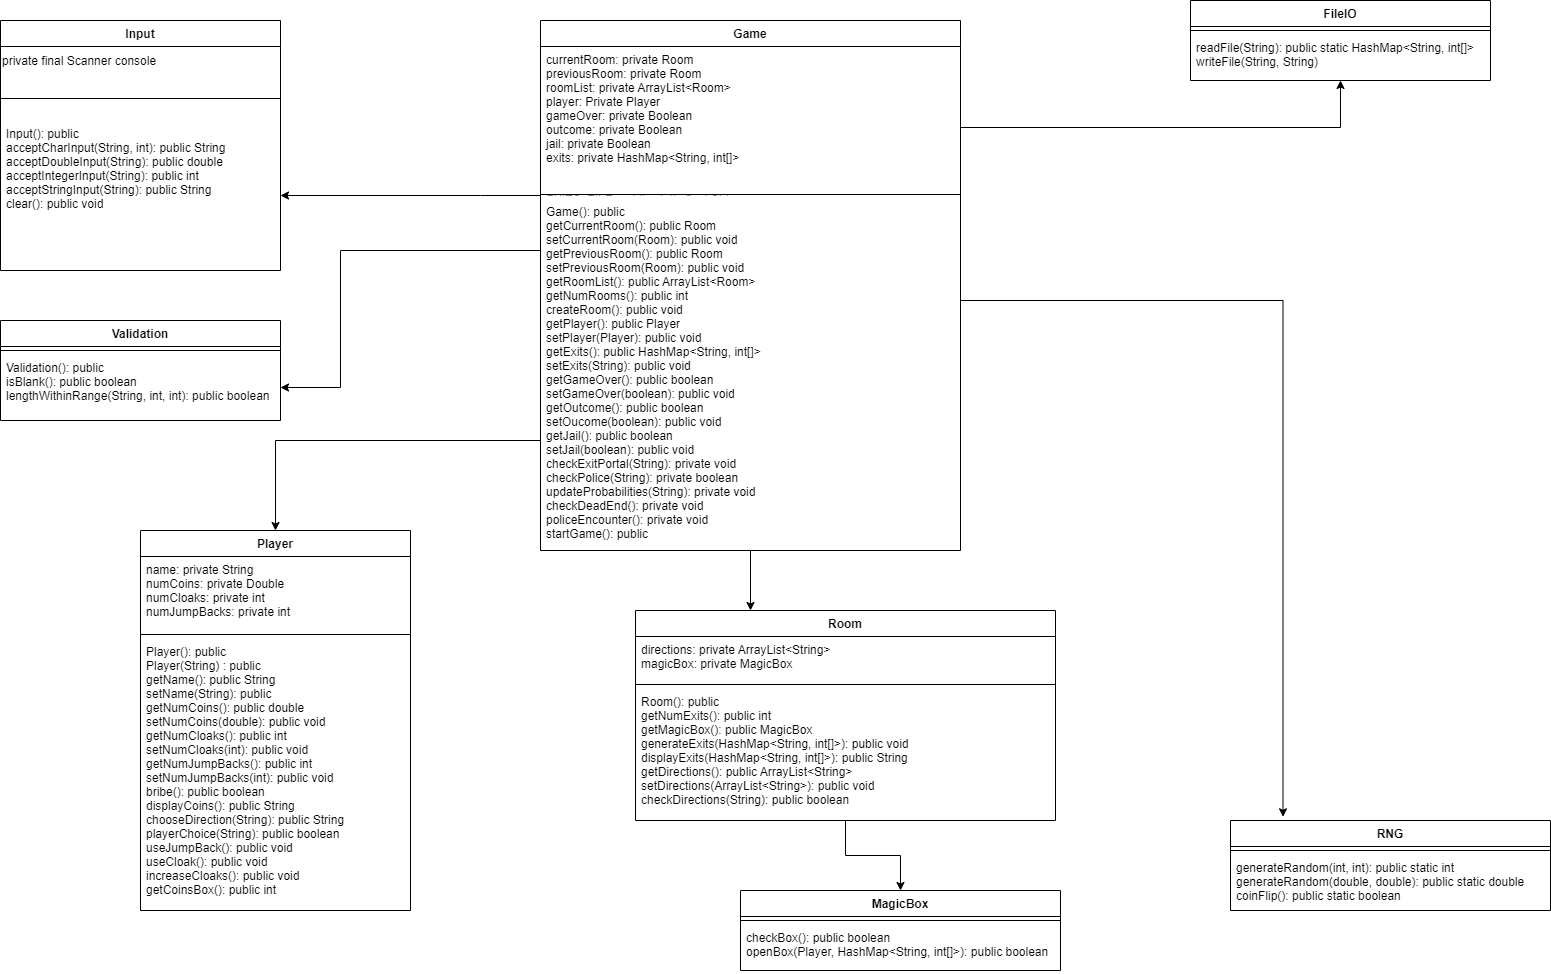

The diagram above was exported from draw.io. Its source (the exported page's mxGraphModel, read from the mxfile embedded in the PNG):
<mxGraphModel dx="1181" dy="704" grid="1" gridSize="10" guides="1" tooltips="1" connect="1" arrows="1" fold="1" page="1" pageScale="1" pageWidth="1654" pageHeight="1169" math="0" shadow="0">
  <root>
    <mxCell id="WIyWlLk6GJQsqaUBKTNV-0" />
    <mxCell id="WIyWlLk6GJQsqaUBKTNV-1" parent="WIyWlLk6GJQsqaUBKTNV-0" />
    <mxCell id="PTW3OSGqNMUf5eGhp1Us-15" style="edgeStyle=orthogonalEdgeStyle;rounded=0;orthogonalLoop=1;jettySize=auto;html=1;entryX=0.5;entryY=0;entryDx=0;entryDy=0;" parent="WIyWlLk6GJQsqaUBKTNV-1" source="PTW3OSGqNMUf5eGhp1Us-0" target="PTW3OSGqNMUf5eGhp1Us-4" edge="1">
      <mxGeometry relative="1" as="geometry">
        <Array as="points">
          <mxPoint x="345" y="510" />
        </Array>
      </mxGeometry>
    </mxCell>
    <mxCell id="PTW3OSGqNMUf5eGhp1Us-16" style="edgeStyle=orthogonalEdgeStyle;rounded=0;orthogonalLoop=1;jettySize=auto;html=1;" parent="WIyWlLk6GJQsqaUBKTNV-1" source="PTW3OSGqNMUf5eGhp1Us-0" target="PTW3OSGqNMUf5eGhp1Us-9" edge="1">
      <mxGeometry relative="1" as="geometry">
        <Array as="points">
          <mxPoint x="1020" y="340" />
        </Array>
      </mxGeometry>
    </mxCell>
    <mxCell id="PTW3OSGqNMUf5eGhp1Us-26" style="edgeStyle=orthogonalEdgeStyle;rounded=0;orthogonalLoop=1;jettySize=auto;html=1;entryX=1;entryY=0.5;entryDx=0;entryDy=0;" parent="WIyWlLk6GJQsqaUBKTNV-1" source="PTW3OSGqNMUf5eGhp1Us-0" target="PTW3OSGqNMUf5eGhp1Us-25" edge="1">
      <mxGeometry relative="1" as="geometry">
        <mxPoint x="240" y="129" as="targetPoint" />
        <Array as="points">
          <mxPoint x="550" y="265" />
          <mxPoint x="550" y="265" />
        </Array>
      </mxGeometry>
    </mxCell>
    <mxCell id="PTW3OSGqNMUf5eGhp1Us-31" style="edgeStyle=orthogonalEdgeStyle;rounded=0;orthogonalLoop=1;jettySize=auto;html=1;entryX=1;entryY=0.5;entryDx=0;entryDy=0;" parent="WIyWlLk6GJQsqaUBKTNV-1" source="PTW3OSGqNMUf5eGhp1Us-0" target="PTW3OSGqNMUf5eGhp1Us-30" edge="1">
      <mxGeometry relative="1" as="geometry">
        <Array as="points">
          <mxPoint x="410" y="320" />
          <mxPoint x="410" y="457" />
        </Array>
      </mxGeometry>
    </mxCell>
    <mxCell id="PTW3OSGqNMUf5eGhp1Us-42" style="edgeStyle=orthogonalEdgeStyle;rounded=0;orthogonalLoop=1;jettySize=auto;html=1;" parent="WIyWlLk6GJQsqaUBKTNV-1" source="PTW3OSGqNMUf5eGhp1Us-0" target="PTW3OSGqNMUf5eGhp1Us-35" edge="1">
      <mxGeometry relative="1" as="geometry">
        <Array as="points">
          <mxPoint x="980" y="197" />
          <mxPoint x="980" y="197" />
        </Array>
      </mxGeometry>
    </mxCell>
    <mxCell id="PTW3OSGqNMUf5eGhp1Us-47" style="edgeStyle=orthogonalEdgeStyle;rounded=0;orthogonalLoop=1;jettySize=auto;html=1;entryX=0.164;entryY=-0.041;entryDx=0;entryDy=0;entryPerimeter=0;" parent="WIyWlLk6GJQsqaUBKTNV-1" source="PTW3OSGqNMUf5eGhp1Us-0" target="PTW3OSGqNMUf5eGhp1Us-43" edge="1">
      <mxGeometry relative="1" as="geometry">
        <Array as="points">
          <mxPoint x="1353" y="370" />
        </Array>
      </mxGeometry>
    </mxCell>
    <mxCell id="PTW3OSGqNMUf5eGhp1Us-0" value="Game" style="swimlane;fontStyle=1;align=center;verticalAlign=top;childLayout=stackLayout;horizontal=1;startSize=26;horizontalStack=0;resizeParent=1;resizeParentMax=0;resizeLast=0;collapsible=1;marginBottom=0;" parent="WIyWlLk6GJQsqaUBKTNV-1" vertex="1">
      <mxGeometry x="610" y="90" width="420" height="530" as="geometry" />
    </mxCell>
    <mxCell id="PTW3OSGqNMUf5eGhp1Us-1" value="currentRoom: private Room&#10;previousRoom: private Room&#10;roomList: private ArrayList&lt;Room&gt;&#10;player: Private Player&#10;gameOver: private Boolean&#10;outcome: private Boolean&#10;jail: private Boolean&#10;exits: private HashMap&lt;String, int[]&gt;&#10;&#10;&#10;EXITS_FILE: public static final String&#10;OUTCOME_FILE: public static final string" style="text;strokeColor=none;fillColor=none;align=left;verticalAlign=top;spacingLeft=4;spacingRight=4;overflow=hidden;rotatable=0;points=[[0,0.5],[1,0.5]];portConstraint=eastwest;" parent="PTW3OSGqNMUf5eGhp1Us-0" vertex="1">
      <mxGeometry y="26" width="420" height="144" as="geometry" />
    </mxCell>
    <mxCell id="PTW3OSGqNMUf5eGhp1Us-2" value="" style="line;strokeWidth=1;fillColor=none;align=left;verticalAlign=middle;spacingTop=-1;spacingLeft=3;spacingRight=3;rotatable=0;labelPosition=right;points=[];portConstraint=eastwest;strokeColor=inherit;" parent="PTW3OSGqNMUf5eGhp1Us-0" vertex="1">
      <mxGeometry y="170" width="420" height="8" as="geometry" />
    </mxCell>
    <mxCell id="PTW3OSGqNMUf5eGhp1Us-3" value="Game(): public&#10;getCurrentRoom(): public Room&#10;setCurrentRoom(Room): public void&#10;getPreviousRoom(): public Room&#10;setPreviousRoom(Room): public void&#10;getRoomList(): public ArrayList&lt;Room&gt;&#10;getNumRooms(): public int&#10;createRoom(): public void&#10;getPlayer(): public Player&#10;setPlayer(Player): public void&#10;getExits(): public HashMap&lt;String, int[]&gt;&#10;setExits(String): public void&#10;getGameOver(): public boolean&#10;setGameOver(boolean): public void&#10;getOutcome(): public boolean&#10;setOucome(boolean): public void&#10;getJail(): public boolean&#10;setJail(boolean): public void&#10;checkExitPortal(String): private void&#10;checkPolice(String): private boolean&#10;updateProbabilities(String): private void&#10;checkDeadEnd(): private void&#10;policeEncounter(): private void&#10;startGame(): public&#10;&#10;&#10;" style="text;strokeColor=none;fillColor=none;align=left;verticalAlign=top;spacingLeft=4;spacingRight=4;overflow=hidden;rotatable=0;points=[[0,0.5],[1,0.5]];portConstraint=eastwest;" parent="PTW3OSGqNMUf5eGhp1Us-0" vertex="1">
      <mxGeometry y="178" width="420" height="352" as="geometry" />
    </mxCell>
    <mxCell id="PTW3OSGqNMUf5eGhp1Us-4" value="Player" style="swimlane;fontStyle=1;align=center;verticalAlign=top;childLayout=stackLayout;horizontal=1;startSize=26;horizontalStack=0;resizeParent=1;resizeParentMax=0;resizeLast=0;collapsible=1;marginBottom=0;" parent="WIyWlLk6GJQsqaUBKTNV-1" vertex="1">
      <mxGeometry x="210" y="600" width="270" height="380" as="geometry" />
    </mxCell>
    <mxCell id="PTW3OSGqNMUf5eGhp1Us-5" value="name: private String&#10;numCoins: private Double&#10;numCloaks: private int&#10;numJumpBacks: private int" style="text;strokeColor=none;fillColor=none;align=left;verticalAlign=top;spacingLeft=4;spacingRight=4;overflow=hidden;rotatable=0;points=[[0,0.5],[1,0.5]];portConstraint=eastwest;" parent="PTW3OSGqNMUf5eGhp1Us-4" vertex="1">
      <mxGeometry y="26" width="270" height="74" as="geometry" />
    </mxCell>
    <mxCell id="PTW3OSGqNMUf5eGhp1Us-6" value="" style="line;strokeWidth=1;fillColor=none;align=left;verticalAlign=middle;spacingTop=-1;spacingLeft=3;spacingRight=3;rotatable=0;labelPosition=right;points=[];portConstraint=eastwest;strokeColor=inherit;" parent="PTW3OSGqNMUf5eGhp1Us-4" vertex="1">
      <mxGeometry y="100" width="270" height="8" as="geometry" />
    </mxCell>
    <mxCell id="PTW3OSGqNMUf5eGhp1Us-7" value="Player(): public&#10;Player(String) : public&#10;getName(): public String&#10;setName(String): public&#10;getNumCoins(): public double&#10;setNumCoins(double): public void&#10;getNumCloaks(): public int&#10;setNumCloaks(int): public void&#10;getNumJumpBacks(): public int&#10;setNumJumpBacks(int): public void&#10;bribe(): public boolean&#10;displayCoins(): public String&#10;chooseDirection(String): public String&#10;playerChoice(String): public boolean&#10;useJumpBack(): public void&#10;useCloak(): public void&#10;increaseCloaks(): public void&#10;getCoinsBox(): public int" style="text;strokeColor=none;fillColor=none;align=left;verticalAlign=top;spacingLeft=4;spacingRight=4;overflow=hidden;rotatable=0;points=[[0,0.5],[1,0.5]];portConstraint=eastwest;" parent="PTW3OSGqNMUf5eGhp1Us-4" vertex="1">
      <mxGeometry y="108" width="270" height="272" as="geometry" />
    </mxCell>
    <mxCell id="gh-vdUfpTJeruKsD6d3v-0" style="edgeStyle=orthogonalEdgeStyle;rounded=0;orthogonalLoop=1;jettySize=auto;html=1;" parent="WIyWlLk6GJQsqaUBKTNV-1" source="PTW3OSGqNMUf5eGhp1Us-9" target="PTW3OSGqNMUf5eGhp1Us-37" edge="1">
      <mxGeometry relative="1" as="geometry" />
    </mxCell>
    <mxCell id="PTW3OSGqNMUf5eGhp1Us-9" value="Room" style="swimlane;fontStyle=1;align=center;verticalAlign=top;childLayout=stackLayout;horizontal=1;startSize=26;horizontalStack=0;resizeParent=1;resizeParentMax=0;resizeLast=0;collapsible=1;marginBottom=0;" parent="WIyWlLk6GJQsqaUBKTNV-1" vertex="1">
      <mxGeometry x="705" y="680" width="420" height="210" as="geometry" />
    </mxCell>
    <mxCell id="PTW3OSGqNMUf5eGhp1Us-10" value="directions: private ArrayList&lt;String&gt;&#10;magicBox: private MagicBox" style="text;strokeColor=none;fillColor=none;align=left;verticalAlign=top;spacingLeft=4;spacingRight=4;overflow=hidden;rotatable=0;points=[[0,0.5],[1,0.5]];portConstraint=eastwest;" parent="PTW3OSGqNMUf5eGhp1Us-9" vertex="1">
      <mxGeometry y="26" width="420" height="44" as="geometry" />
    </mxCell>
    <mxCell id="PTW3OSGqNMUf5eGhp1Us-11" value="" style="line;strokeWidth=1;fillColor=none;align=left;verticalAlign=middle;spacingTop=-1;spacingLeft=3;spacingRight=3;rotatable=0;labelPosition=right;points=[];portConstraint=eastwest;strokeColor=inherit;" parent="PTW3OSGqNMUf5eGhp1Us-9" vertex="1">
      <mxGeometry y="70" width="420" height="8" as="geometry" />
    </mxCell>
    <mxCell id="PTW3OSGqNMUf5eGhp1Us-12" value="Room(): public&#10;getNumExits(): public int&#10;getMagicBox(): public MagicBox&#10;generateExits(HashMap&lt;String, int[]&gt;): public void&#10;displayExits(HashMap&lt;String, int[]&gt;): public String&#10;getDirections(): public ArrayList&lt;String&gt;&#10;setDirections(ArrayList&lt;String&gt;): public void&#10;checkDirections(String): public boolean" style="text;strokeColor=none;fillColor=none;align=left;verticalAlign=top;spacingLeft=4;spacingRight=4;overflow=hidden;rotatable=0;points=[[0,0.5],[1,0.5]];portConstraint=eastwest;" parent="PTW3OSGqNMUf5eGhp1Us-9" vertex="1">
      <mxGeometry y="78" width="420" height="132" as="geometry" />
    </mxCell>
    <mxCell id="PTW3OSGqNMUf5eGhp1Us-22" value="Input" style="swimlane;fontStyle=1;align=center;verticalAlign=top;childLayout=stackLayout;horizontal=1;startSize=26;horizontalStack=0;resizeParent=1;resizeParentMax=0;resizeLast=0;collapsible=1;marginBottom=0;" parent="WIyWlLk6GJQsqaUBKTNV-1" vertex="1">
      <mxGeometry x="70" y="90" width="280" height="250" as="geometry" />
    </mxCell>
    <mxCell id="PTW3OSGqNMUf5eGhp1Us-48" value="private final Scanner console" style="text;html=1;align=left;verticalAlign=middle;resizable=0;points=[];autosize=1;strokeColor=none;fillColor=none;" parent="PTW3OSGqNMUf5eGhp1Us-22" vertex="1">
      <mxGeometry y="26" width="280" height="30" as="geometry" />
    </mxCell>
    <mxCell id="PTW3OSGqNMUf5eGhp1Us-24" value="" style="line;strokeWidth=1;fillColor=none;align=left;verticalAlign=middle;spacingTop=-1;spacingLeft=3;spacingRight=3;rotatable=0;labelPosition=right;points=[];portConstraint=eastwest;strokeColor=inherit;" parent="PTW3OSGqNMUf5eGhp1Us-22" vertex="1">
      <mxGeometry y="56" width="280" height="44" as="geometry" />
    </mxCell>
    <mxCell id="PTW3OSGqNMUf5eGhp1Us-25" value="Input(): public&#10;acceptCharInput(String, int): public String&#10;acceptDoubleInput(String): public double&#10;acceptIntegerInput(String): public int&#10;acceptStringInput(String): public String&#10;clear(): public void" style="text;strokeColor=none;fillColor=none;align=left;verticalAlign=top;spacingLeft=4;spacingRight=4;overflow=hidden;rotatable=0;points=[[0,0.5],[1,0.5]];portConstraint=eastwest;" parent="PTW3OSGqNMUf5eGhp1Us-22" vertex="1">
      <mxGeometry y="100" width="280" height="150" as="geometry" />
    </mxCell>
    <mxCell id="PTW3OSGqNMUf5eGhp1Us-27" value="Validation" style="swimlane;fontStyle=1;align=center;verticalAlign=top;childLayout=stackLayout;horizontal=1;startSize=26;horizontalStack=0;resizeParent=1;resizeParentMax=0;resizeLast=0;collapsible=1;marginBottom=0;" parent="WIyWlLk6GJQsqaUBKTNV-1" vertex="1">
      <mxGeometry x="70" y="390" width="280" height="100" as="geometry" />
    </mxCell>
    <mxCell id="PTW3OSGqNMUf5eGhp1Us-29" value="" style="line;strokeWidth=1;fillColor=none;align=left;verticalAlign=middle;spacingTop=-1;spacingLeft=3;spacingRight=3;rotatable=0;labelPosition=right;points=[];portConstraint=eastwest;strokeColor=inherit;" parent="PTW3OSGqNMUf5eGhp1Us-27" vertex="1">
      <mxGeometry y="26" width="280" height="8" as="geometry" />
    </mxCell>
    <mxCell id="PTW3OSGqNMUf5eGhp1Us-30" value="Validation(): public&#10;isBlank(): public boolean&#10;lengthWithinRange(String, int, int): public boolean&#10;" style="text;strokeColor=none;fillColor=none;align=left;verticalAlign=top;spacingLeft=4;spacingRight=4;overflow=hidden;rotatable=0;points=[[0,0.5],[1,0.5]];portConstraint=eastwest;" parent="PTW3OSGqNMUf5eGhp1Us-27" vertex="1">
      <mxGeometry y="34" width="280" height="66" as="geometry" />
    </mxCell>
    <mxCell id="PTW3OSGqNMUf5eGhp1Us-32" value="FileIO" style="swimlane;fontStyle=1;align=center;verticalAlign=top;childLayout=stackLayout;horizontal=1;startSize=26;horizontalStack=0;resizeParent=1;resizeParentMax=0;resizeLast=0;collapsible=1;marginBottom=0;" parent="WIyWlLk6GJQsqaUBKTNV-1" vertex="1">
      <mxGeometry x="1260" y="70" width="300" height="80" as="geometry" />
    </mxCell>
    <mxCell id="PTW3OSGqNMUf5eGhp1Us-34" value="" style="line;strokeWidth=1;fillColor=none;align=left;verticalAlign=middle;spacingTop=-1;spacingLeft=3;spacingRight=3;rotatable=0;labelPosition=right;points=[];portConstraint=eastwest;strokeColor=inherit;" parent="PTW3OSGqNMUf5eGhp1Us-32" vertex="1">
      <mxGeometry y="26" width="300" height="8" as="geometry" />
    </mxCell>
    <mxCell id="PTW3OSGqNMUf5eGhp1Us-35" value="readFile(String): public static HashMap&lt;String, int[]&gt;&#10;writeFile(String, String)" style="text;strokeColor=none;fillColor=none;align=left;verticalAlign=top;spacingLeft=4;spacingRight=4;overflow=hidden;rotatable=0;points=[[0,0.5],[1,0.5]];portConstraint=eastwest;" parent="PTW3OSGqNMUf5eGhp1Us-32" vertex="1">
      <mxGeometry y="34" width="300" height="46" as="geometry" />
    </mxCell>
    <mxCell id="PTW3OSGqNMUf5eGhp1Us-37" value="MagicBox" style="swimlane;fontStyle=1;align=center;verticalAlign=top;childLayout=stackLayout;horizontal=1;startSize=26;horizontalStack=0;resizeParent=1;resizeParentMax=0;resizeLast=0;collapsible=1;marginBottom=0;" parent="WIyWlLk6GJQsqaUBKTNV-1" vertex="1">
      <mxGeometry x="810" y="960" width="320" height="80" as="geometry" />
    </mxCell>
    <mxCell id="PTW3OSGqNMUf5eGhp1Us-39" value="" style="line;strokeWidth=1;fillColor=none;align=left;verticalAlign=middle;spacingTop=-1;spacingLeft=3;spacingRight=3;rotatable=0;labelPosition=right;points=[];portConstraint=eastwest;strokeColor=inherit;" parent="PTW3OSGqNMUf5eGhp1Us-37" vertex="1">
      <mxGeometry y="26" width="320" height="8" as="geometry" />
    </mxCell>
    <mxCell id="PTW3OSGqNMUf5eGhp1Us-40" value="checkBox(): public boolean&#10;openBox(Player, HashMap&lt;String, int[]&gt;): public boolean" style="text;strokeColor=none;fillColor=none;align=left;verticalAlign=top;spacingLeft=4;spacingRight=4;overflow=hidden;rotatable=0;points=[[0,0.5],[1,0.5]];portConstraint=eastwest;" parent="PTW3OSGqNMUf5eGhp1Us-37" vertex="1">
      <mxGeometry y="34" width="320" height="46" as="geometry" />
    </mxCell>
    <mxCell id="PTW3OSGqNMUf5eGhp1Us-43" value="RNG" style="swimlane;fontStyle=1;align=center;verticalAlign=top;childLayout=stackLayout;horizontal=1;startSize=26;horizontalStack=0;resizeParent=1;resizeParentMax=0;resizeLast=0;collapsible=1;marginBottom=0;" parent="WIyWlLk6GJQsqaUBKTNV-1" vertex="1">
      <mxGeometry x="1300" y="890" width="320" height="90" as="geometry" />
    </mxCell>
    <mxCell id="PTW3OSGqNMUf5eGhp1Us-45" value="" style="line;strokeWidth=1;fillColor=none;align=left;verticalAlign=middle;spacingTop=-1;spacingLeft=3;spacingRight=3;rotatable=0;labelPosition=right;points=[];portConstraint=eastwest;strokeColor=inherit;" parent="PTW3OSGqNMUf5eGhp1Us-43" vertex="1">
      <mxGeometry y="26" width="320" height="8" as="geometry" />
    </mxCell>
    <mxCell id="PTW3OSGqNMUf5eGhp1Us-46" value="generateRandom(int, int): public static int&#10;generateRandom(double, double): public static double&#10;coinFlip(): public static boolean" style="text;strokeColor=none;fillColor=none;align=left;verticalAlign=top;spacingLeft=4;spacingRight=4;overflow=hidden;rotatable=0;points=[[0,0.5],[1,0.5]];portConstraint=eastwest;" parent="PTW3OSGqNMUf5eGhp1Us-43" vertex="1">
      <mxGeometry y="34" width="320" height="56" as="geometry" />
    </mxCell>
  </root>
</mxGraphModel>